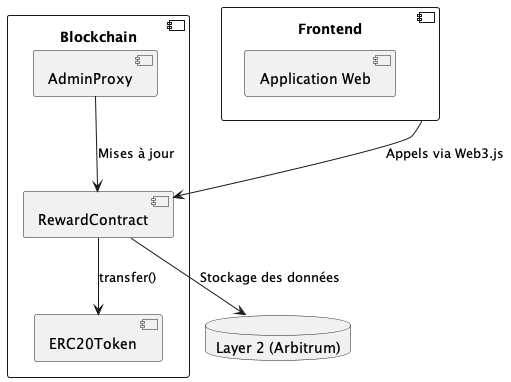

The diagram above was rendered by PlantUML. Its source (embedded in the PNG):
@startuml Component_Diagram
component "Frontend" as front {
  [Application Web]
}

component "Blockchain" as chain {
  [RewardContract] as RC
  [ERC20Token] as ERC20
  [AdminProxy] as Proxy
}

database "Layer 2 (Arbitrum)" as arbitrum

front --> RC : "Appels via Web3.js"
RC --> ERC20 : "transfer()"
Proxy --> RC : "Mises à jour"
RC --> arbitrum : "Stockage des données"
@enduml